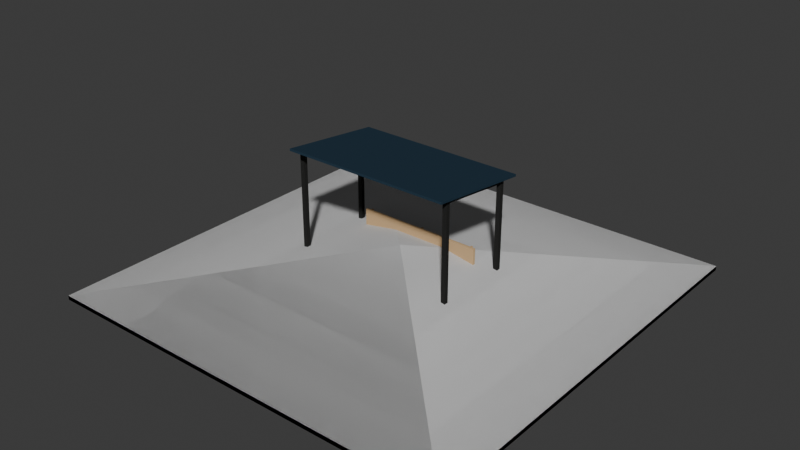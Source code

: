 # Source: mini-capstone.blend  (saved by Blender 4.5.92; exported with 4.5.12 LTS)
import bpy
from mathutils import Matrix  # noqa: F401  (used for matrix-valued properties, if any)

bpy.ops.wm.read_factory_settings(use_empty=True)
scene = bpy.context.scene
scene.name = 'Scene'

# ---- collections
col_collection = bpy.data.collections.new('Collection'); scene.collection.children.link(col_collection)
col_ifcproject_my_project = bpy.data.collections.new('IfcProject/My Project'); scene.collection.children.link(col_ifcproject_my_project)
col_ifcbuildingstorey_my_storey = bpy.data.collections.new('IfcBuildingStorey/My Storey'); col_ifcproject_my_project.children.link(col_ifcbuildingstorey_my_storey)
col_ifcbuilding_my_building = bpy.data.collections.new('IfcBuilding/My Building'); col_ifcproject_my_project.children.link(col_ifcbuilding_my_building)
col_ifcsite_my_site = bpy.data.collections.new('IfcSite/My Site'); col_ifcproject_my_project.children.link(col_ifcsite_my_site)
col_ifctypeproduct = bpy.data.collections.new('IfcTypeProduct'); col_ifcproject_my_project.children.link(col_ifctypeproduct)

# ---- materials (node trees are filled in below, after node groups)
mat_others = bpy.data.materials.new('others')
mat_others.diffuse_color = (0.7084, 0.6376, 0.5457, 1.0)
mat_metallic_black = bpy.data.materials.new('metallic black')
mat_metallic_black.diffuse_color = (0.02519, 0.02519, 0.02416, 1.0)
mat_wall = bpy.data.materials.new('wall')
mat_wall.surface_render_method = 'BLENDED'
mat_wall.blend_method = 'BLEND'
mat_wall.diffuse_color = (0.6939, 0.8796, 0.9131, 0.0)
mat_roof = bpy.data.materials.new('roof')
mat_roof.diffuse_color = (0.02122, 0.04231, 0.0648, 1.0)
mat_wood_002 = bpy.data.materials.new('wood.002')
mat_wood_002.diffuse_color = (0.6376, 0.4287, 0.2307, 1.0)

# ---- material node trees
mat_wall.use_nodes = True; mat_wall.node_tree.nodes.clear()
_N = mat_wall.node_tree.nodes; _L = mat_wall.node_tree.links
n0 = _N.new('ShaderNodeOutputMaterial'); n0.name = 'Material Output'; n0.location = (300, 300)
n1 = _N.new('ShaderNodeBsdfPrincipled'); n1.name = 'Principled BSDF'; n1.location = (10, 300)
n1.inputs[0].default_value = (1.0, 1.0, 1.0, 1.0)
n1.inputs[4].default_value = 0.0
_L.new(n1.outputs[0], n0.inputs[0])
n0.is_active_output = True

# ---- world
world_world = bpy.data.worlds.new('World'); scene.world = world_world
world_world.use_nodes = True; world_world.node_tree.nodes.clear()
_N = world_world.node_tree.nodes; _L = world_world.node_tree.links
n0 = _N.new('ShaderNodeOutputWorld'); n0.name = 'World Output'; n0.location = (200, 100)
n1 = _N.new('ShaderNodeBackground'); n1.name = 'Background'; n1.location = (-200, 100)
n1.inputs[0].default_value = (0.05088, 0.05088, 0.05088, 1.0)
_L.new(n1.outputs[0], n0.inputs[0])
n0.is_active_output = True
world_world.color = (0.05088, 0.05088, 0.05088)
world_world.sun_shadow_jitter_overblur = 0.0

# ---- meshes
me_11_91 = bpy.data.meshes.new('11/91')
me_11_91.from_pydata([(0.0, -2.0, -0.1), (0.0, 0.0, -0.1), (4.0, 0.0, -0.1), (0.0, 0.0, -1.49e-09), (4.0, 0.0, -1.49e-09), (4.0, -2.0, -1.49e-09), (4.0, -2.0, -0.1), (0.0, -2.0, -1.49e-09)], [], [(0, 1, 2), (1, 3, 4), (2, 4, 5), (6, 5, 7), (0, 7, 3), (4, 3, 7), (2, 6, 0), (4, 2, 1), (5, 6, 2), (7, 0, 6), (3, 1, 0), (7, 5, 4)])
me_11_91.materials.append(mat_others)
me_11_91.update()
me_11_971 = bpy.data.meshes.new('11/971')
me_11_971.from_pydata([(0.1, 0.0, -0.1), (0.0, 0.0, -0.1), (2.384e-07, 1.75, -0.1), (0.0, 0.0, -1.49e-09), (2.384e-07, 1.75, -1.49e-09), (0.1, 1.75, -1.49e-09), (0.1, 1.75, -0.1), (0.1, 0.0, -1.49e-09)], [], [(0, 1, 2), (1, 3, 4), (2, 4, 5), (6, 5, 7), (0, 7, 3), (3, 7, 5), (2, 6, 0), (4, 2, 1), (5, 6, 2), (7, 0, 6), (3, 1, 0), (5, 4, 3)])
me_11_971.materials.append(mat_metallic_black)
me_11_971.update()
me_11_997 = bpy.data.meshes.new('11/997')
me_11_997.from_pydata([(0.1, 0.0, -0.1), (0.0, 0.0, -0.1), (2.384e-07, 1.75, -0.1), (0.0, 0.0, -1.49e-09), (2.384e-07, 1.75, -1.49e-09), (0.1, 1.75, -1.49e-09), (0.1, 1.75, -0.1), (0.1, 0.0, -1.49e-09)], [], [(0, 1, 2), (1, 3, 4), (2, 4, 5), (6, 5, 7), (0, 7, 3), (3, 7, 5), (2, 6, 0), (4, 2, 1), (5, 6, 2), (7, 0, 6), (3, 1, 0), (5, 4, 3)])
me_11_997.materials.append(mat_metallic_black)
me_11_997.update()
me_11_1020 = bpy.data.meshes.new('11/1020')
me_11_1020.from_pydata([(0.0, 0.1, -0.1), (0.0, 0.0, -0.1), (-3.7, 0.0, -0.1), (0.0, 0.0, -1.49e-09), (-3.7, 0.0, -1.49e-09), (-3.7, 0.1, -1.49e-09), (-3.7, 0.1, -0.1), (0.0, 0.1, -1.49e-09)], [], [(0, 1, 2), (1, 3, 4), (2, 4, 5), (6, 5, 7), (0, 7, 3), (3, 7, 5), (2, 6, 0), (4, 2, 1), (5, 6, 2), (7, 0, 6), (3, 1, 0), (5, 4, 3)])
me_11_1020.materials.append(mat_metallic_black)
me_11_1020.update()
me_11_1046 = bpy.data.meshes.new('11/1046')
me_11_1046.from_pydata([(0.0, 0.1, -0.1), (0.0, 0.0, -0.1), (-3.7, 0.0, -0.1), (0.0, 0.0, -1.49e-09), (-3.7, 0.0, -1.49e-09), (-3.7, 0.1, -1.49e-09), (-3.7, 0.1, -0.1), (0.0, 0.1, -1.49e-09)], [], [(0, 1, 2), (1, 3, 4), (2, 4, 5), (6, 5, 7), (0, 7, 3), (3, 7, 5), (2, 6, 0), (4, 2, 1), (5, 6, 2), (7, 0, 6), (3, 1, 0), (5, 4, 3)])
me_11_1046.materials.append(mat_metallic_black)
me_11_1046.update()
me_11_1862 = bpy.data.meshes.new('11/1862')
me_11_1862.from_pydata([(0.0, 0.0, 0.0), (0.0, 0.0, 1.4), (0.0, 0.03, 1.4), (0.0, 0.03, 0.0), (3.7, 0.03, 1.4), (3.7, 0.03, 0.0), (3.7, 0.0, 1.4), (3.7, 0.0, 0.0)], [], [(3, 0, 1), (3, 1, 2), (5, 3, 2), (5, 2, 4), (7, 5, 4), (7, 4, 6), (0, 7, 6), (0, 6, 1), (3, 5, 7), (3, 7, 0), (6, 4, 2), (1, 6, 2)])
me_11_1862.materials.append(mat_wall)
me_11_1862.update()
me_11_1525 = bpy.data.meshes.new('11/1525')
me_11_1525.from_pydata([(0.1, 0.0, 0.0), (0.0, 0.0, 0.0), (0.0, 0.1, 0.0), (0.0, 0.0, 2.8), (0.0, 0.1, 2.8), (0.1, 0.1, 2.8), (0.1, 0.1, 0.0), (0.1, 0.0, 2.8)], [], [(0, 1, 2), (1, 3, 4), (2, 4, 5), (6, 5, 7), (0, 7, 3), (3, 7, 5), (2, 6, 0), (4, 2, 1), (5, 6, 2), (7, 0, 6), (3, 1, 0), (5, 4, 3)])
me_11_1525.materials.append(mat_metallic_black)
me_11_1525.update()
me_11_1543 = bpy.data.meshes.new('11/1543')
me_11_1543.from_pydata([(0.1, 0.0, 0.0), (0.0, 0.0, 0.0), (0.0, 0.1, 0.0), (0.0, 0.0, 2.8), (0.0, 0.1, 2.8), (0.1, 0.1, 2.8), (0.1, 0.1, 0.0), (0.1, 0.0, 2.8)], [], [(0, 1, 2), (1, 3, 4), (2, 4, 5), (6, 5, 7), (0, 7, 3), (3, 7, 5), (2, 6, 0), (4, 2, 1), (5, 6, 2), (7, 0, 6), (3, 1, 0), (5, 4, 3)])
me_11_1543.materials.append(mat_metallic_black)
me_11_1543.update()
me_11_1556 = bpy.data.meshes.new('11/1556')
me_11_1556.from_pydata([(0.1, 0.0, 0.0), (0.0, 0.0, 0.0), (0.0, 0.1, 0.0), (0.0, 0.0, 2.6), (0.0, 0.1, 2.6), (0.1, 0.1, 2.6), (0.1, 0.1, 0.0), (0.1, 0.0, 2.6)], [], [(0, 1, 2), (1, 3, 4), (2, 4, 5), (6, 5, 7), (0, 7, 3), (3, 7, 5), (2, 6, 0), (4, 2, 1), (5, 6, 2), (7, 0, 6), (3, 1, 0), (5, 4, 3)])
me_11_1556.materials.append(mat_metallic_black)
me_11_1556.update()
me_11_1574 = bpy.data.meshes.new('11/1574')
me_11_1574.from_pydata([(0.1, 0.0, 0.0), (0.0, 0.0, 0.0), (0.0, 0.1, 0.0), (0.0, 0.0, 2.6), (0.0, 0.1, 2.6), (0.1, 0.1, 2.6), (0.1, 0.1, 0.0), (0.1, 0.0, 2.6)], [], [(0, 1, 2), (1, 3, 4), (2, 4, 5), (6, 5, 7), (0, 7, 3), (3, 7, 5), (2, 6, 0), (4, 2, 1), (5, 6, 2), (7, 0, 6), (3, 1, 0), (5, 4, 3)])
me_11_1574.materials.append(mat_metallic_black)
me_11_1574.update()
me_11_1700 = bpy.data.meshes.new('11/1700')
me_11_1700.from_pydata([(-2.0, -1.25, 0.0), (2.0, -1.25, 0.0), (0.75, 0.0, 0.0), (-0.75, 0.0, 0.0), (-2.0, 1.25, 0.0), (2.0, 1.25, 0.0), (-2.0, -1.25, -0.05), (-0.75, 0.0, -0.05), (0.75, 0.0, -0.05), (2.0, -1.25, -0.05), (-2.0, 1.25, -0.05), (2.0, 1.25, -0.05)], [], [(2, 0, 1), (2, 3, 0), (0, 3, 4), (5, 4, 3), (5, 3, 2), (2, 1, 5), (7, 8, 9), (7, 9, 6), (9, 1, 0), (9, 0, 6), (10, 7, 6), (6, 0, 4), (6, 4, 10), (10, 11, 8), (10, 8, 7), (5, 11, 10), (5, 10, 4), (9, 8, 11), (1, 9, 11), (1, 11, 5)])
me_11_1700.materials.append(mat_roof)
me_11_1700.update()
me_11_2179 = bpy.data.meshes.new('11/2179')
me_11_2179.from_pydata([(2.306, 2.655, 0.1927), (2.306, 2.609, 0.1927), (2.306, 2.609, 0.2385), (2.352, 2.655, 0.1927), (2.306, 2.655, 0.2385), (2.352, 2.609, 0.1927), (2.352, 2.655, 0.2385), (2.352, 2.609, 0.2385), (2.352, 2.609, 0.3113), (2.306, 2.655, 0.3113), (2.306, 2.609, 0.3113), (2.352, 2.655, 0.3113), (2.352, 2.655, 0.4703), (2.306, 2.609, 0.82), (2.306, 2.609, 0.4703), (2.352, 2.609, 0.4703), (2.306, 2.655, 0.4703), (2.352, 2.609, 1.084), (2.352, 2.609, 0.82), (2.352, 2.655, 0.82), (2.306, 2.655, 0.82), (2.352, 2.655, 1.084), (2.306, 2.655, 1.084), (2.306, 2.609, 1.084), (2.352, 2.261, 0.1927), (2.352, 2.216, 0.1927), (2.306, 2.216, 0.1927), (2.306, 2.261, 0.1927), (2.306, 2.216, 0.2385), (2.352, 2.216, 0.2385), (2.352, 2.261, 0.2385), (2.306, 2.261, 0.2385), (2.352, 2.261, 0.3113), (2.352, 2.216, 0.3113), (2.306, 2.261, 0.3113), (2.306, 2.261, 0.4703), (2.352, 2.261, 0.4703), (2.306, 2.216, 0.3113), (2.352, 2.261, 0.5357), (2.352, 2.216, 0.5357), (2.352, 2.216, 0.4703), (2.306, 2.261, 0.5357), (2.306, 2.216, 0.5357), (2.306, 2.216, 0.4703), (5.12, 2.655, 0.1927), (5.12, 2.609, 0.1927), (5.074, 2.609, 0.1927), (5.074, 2.655, 0.1927), (5.074, 2.609, 0.2385), (5.12, 2.609, 0.2385), (5.12, 2.655, 0.2385), (5.074, 2.655, 0.2385), (5.12, 2.655, 0.3113), (5.12, 2.609, 0.3113), (5.074, 2.655, 0.3113), (5.074, 2.655, 0.4703), (5.12, 2.655, 0.4703), (5.074, 2.609, 0.3113), (5.12, 2.655, 0.82), (5.12, 2.609, 0.82), (5.12, 2.609, 0.4703), (5.12, 2.655, 1.084), (5.12, 2.609, 1.084), (5.074, 2.655, 0.82), (5.074, 2.655, 1.084), (5.074, 2.609, 0.82), (5.074, 2.609, 0.4703), (5.074, 2.609, 1.084), (2.306, 2.216, 0.5357), (2.212, 2.216, 0.5357), (2.212, 2.655, 0.5357), (2.306, 2.655, 0.5357), (2.212, 2.655, 0.4739), (2.306, 2.216, 0.4739), (2.212, 2.216, 0.4739), (2.306, 2.655, 0.4739), (5.12, 2.216, 0.4739), (5.12, 2.655, 0.4739), (5.12, 2.655, 0.5357), (5.214, 2.655, 0.5357), (5.214, 2.655, 0.4739), (5.214, 2.216, 0.5357), (5.214, 2.216, 0.4739), (5.12, 2.216, 0.5357), (5.12, 2.261, 0.1927), (5.12, 2.216, 0.1927), (5.074, 2.216, 0.1927), (5.074, 2.261, 0.1927), (5.074, 2.216, 0.2385), (5.12, 2.216, 0.2385), (5.12, 2.261, 0.2385), (5.074, 2.261, 0.2385), (5.12, 2.261, 0.3113), (5.12, 2.216, 0.3113), (5.074, 2.261, 0.3113), (5.074, 2.261, 0.4703), (5.12, 2.261, 0.4703), (5.074, 2.216, 0.3113), (5.12, 2.261, 0.5357), (5.12, 2.216, 0.5357), (5.12, 2.216, 0.4703), (5.074, 2.261, 0.5357), (5.074, 2.216, 0.5357), (5.074, 2.216, 0.4703), (3.784, 2.655, 0.1927), (3.784, 2.609, 0.1927), (3.738, 2.609, 0.1927), (3.738, 2.655, 0.1927), (3.738, 2.609, 0.2385), (3.784, 2.609, 0.2385), (3.784, 2.655, 0.2385), (3.738, 2.655, 0.2385), (3.784, 2.655, 0.3113), (3.784, 2.609, 0.3113), (3.738, 2.655, 0.3113), (3.738, 2.655, 0.4703), (3.784, 2.655, 0.4703), (3.738, 2.609, 0.3113), (3.784, 2.655, 0.82), (3.784, 2.609, 0.82), (3.784, 2.609, 0.4703), (3.784, 2.655, 1.084), (3.784, 2.609, 1.084), (3.738, 2.655, 0.82), (3.738, 2.655, 1.084), (3.738, 2.609, 0.82), (3.738, 2.609, 0.4703), (3.738, 2.609, 1.084), (3.784, 2.261, 0.1927), (3.784, 2.216, 0.1927), (3.738, 2.216, 0.1927), (3.738, 2.261, 0.1927), (3.738, 2.216, 0.2385), (3.784, 2.216, 0.2385), (3.784, 2.261, 0.2385), (3.738, 2.261, 0.2385), (3.784, 2.261, 0.3113), (3.784, 2.216, 0.3113), (3.738, 2.261, 0.3113), (3.738, 2.261, 0.4703), (3.784, 2.261, 0.4703), (3.738, 2.216, 0.3113), (3.784, 2.261, 0.5357), (3.784, 2.216, 0.5357), (3.784, 2.216, 0.4703), (3.738, 2.261, 0.5357), (3.738, 2.216, 0.5357), (3.738, 2.216, 0.4703), (5.12, 2.609, 0.6451), (5.214, 2.609, 0.6451), (5.214, 2.609, 1.084), (5.12, 2.609, 1.084), (5.214, 2.547, 1.084), (5.12, 2.547, 0.6451), (5.214, 2.547, 0.6451), (5.12, 2.547, 1.084), (2.306, 2.547, 0.6451), (2.306, 2.547, 1.084), (2.306, 2.609, 1.084), (2.212, 2.609, 1.084), (2.212, 2.547, 1.084), (2.212, 2.609, 0.6451), (2.212, 2.547, 0.6451), (2.306, 2.609, 0.6451)], [], [(1, 2, 0), (0, 4, 3), (3, 6, 5), (5, 7, 1), (1, 0, 3), (8, 7, 6), (2, 9, 4), (2, 7, 10), (11, 6, 4), (12, 11, 9), (15, 13, 14), (11, 15, 8), (9, 10, 16), (8, 14, 10), (17, 18, 19), (16, 19, 12), (18, 15, 12), (14, 20, 16), (21, 22, 17), (13, 22, 20), (13, 18, 23), (20, 21, 19), (4, 0, 2), (4, 6, 3), (6, 7, 5), (1, 7, 2), (5, 1, 3), (11, 8, 6), (9, 2, 10), (7, 8, 10), (11, 4, 9), (16, 12, 9), (13, 15, 18), (15, 11, 12), (10, 14, 16), (14, 8, 15), (21, 17, 19), (20, 19, 16), (19, 18, 12), (20, 14, 13), (23, 17, 22), (22, 13, 23), (23, 18, 17), (22, 21, 20), (26, 24, 25), (26, 27, 24), (27, 26, 28), (26, 29, 28), (26, 25, 29), (29, 25, 30), (24, 30, 25), (30, 24, 31), (33, 30, 32), (30, 33, 29), (31, 32, 30), (34, 32, 31), (28, 34, 31), (31, 27, 28), (31, 24, 27), (36, 34, 35), (34, 37, 35), (34, 28, 37), (34, 36, 32), (39, 36, 38), (36, 39, 40), (40, 32, 36), (38, 36, 35), (39, 38, 41), (41, 38, 35), (42, 39, 41), (43, 42, 41), (35, 43, 41), (42, 40, 39), (43, 40, 42), (33, 40, 43), (33, 43, 37), (35, 37, 43), (40, 33, 32), (29, 33, 37), (28, 29, 37), (46, 44, 45), (46, 47, 44), (47, 46, 48), (46, 49, 48), (46, 45, 49), (49, 45, 50), (44, 50, 45), (50, 44, 51), (53, 50, 52), (50, 53, 49), (51, 52, 50), (54, 52, 51), (48, 54, 51), (51, 47, 48), (51, 44, 47), (56, 54, 55), (54, 57, 55), (54, 48, 57), (54, 56, 52), (59, 56, 58), (56, 59, 60), (60, 52, 56), (58, 56, 55), (62, 58, 61), (62, 59, 58), (63, 61, 58), (63, 58, 55), (64, 61, 63), (63, 65, 64), (66, 65, 63), (55, 66, 63), (53, 60, 66), (53, 66, 57), (55, 57, 66), (66, 60, 65), (65, 60, 59), (64, 65, 67), (59, 67, 65), (59, 62, 67), (67, 62, 64), (62, 61, 64), (60, 53, 52), (49, 53, 57), (48, 49, 57), (70, 68, 69), (68, 70, 71), (70, 72, 71), (69, 72, 70), (74, 69, 73), (69, 68, 73), (72, 69, 74), (74, 75, 72), (74, 73, 75), (73, 76, 75), (72, 75, 71), (77, 71, 75), (76, 77, 75), (71, 77, 78), (79, 78, 77), (77, 80, 79), (80, 77, 76), (78, 79, 81), (82, 79, 80), (82, 81, 79), (83, 81, 82), (81, 83, 78), (71, 78, 83), (68, 71, 83), (73, 68, 83), (83, 76, 73), (76, 83, 82), (76, 82, 80), (86, 84, 85), (86, 87, 84), (87, 86, 88), (86, 89, 88), (86, 85, 89), (89, 85, 90), (84, 90, 85), (90, 84, 91), (93, 90, 92), (90, 93, 89), (91, 92, 90), (94, 92, 91), (88, 94, 91), (91, 87, 88), (91, 84, 87), (96, 94, 95), (94, 97, 95), (94, 88, 97), (94, 96, 92), (99, 96, 98), (96, 99, 100), (100, 92, 96), (98, 96, 95), (99, 98, 101), (101, 98, 95), (102, 99, 101), (103, 102, 101), (95, 103, 101), (102, 100, 99), (103, 100, 102), (93, 100, 103), (93, 103, 97), (95, 97, 103), (100, 93, 92), (89, 93, 97), (88, 89, 97), (106, 104, 105), (106, 107, 104), (107, 106, 108), (106, 109, 108), (106, 105, 109), (109, 105, 110), (104, 110, 105), (110, 104, 111), (113, 110, 112), (110, 113, 109), (111, 112, 110), (114, 112, 111), (108, 114, 111), (111, 107, 108), (111, 104, 107), (116, 114, 115), (114, 117, 115), (114, 108, 117), (114, 116, 112), (119, 116, 118), (116, 119, 120), (120, 112, 116), (118, 116, 115), (122, 118, 121), (122, 119, 118), (123, 121, 118), (123, 118, 115), (124, 121, 123), (123, 125, 124), (126, 125, 123), (115, 126, 123), (113, 120, 126), (113, 126, 117), (115, 117, 126), (126, 120, 125), (125, 120, 119), (124, 125, 127), (119, 127, 125), (119, 122, 127), (127, 122, 124), (122, 121, 124), (120, 113, 112), (109, 113, 117), (108, 109, 117), (130, 128, 129), (130, 131, 128), (131, 130, 132), (130, 133, 132), (130, 129, 133), (133, 129, 134), (128, 134, 129), (134, 128, 135), (137, 134, 136), (134, 137, 133), (135, 136, 134), (138, 136, 135), (132, 138, 135), (135, 131, 132), (135, 128, 131), (140, 138, 139), (138, 141, 139), (138, 132, 141), (138, 140, 136), (143, 140, 142), (140, 143, 144), (144, 136, 140), (142, 140, 139), (143, 142, 145), (145, 142, 139), (146, 143, 145), (147, 146, 145), (139, 147, 145), (146, 144, 143), (147, 144, 146), (137, 144, 147), (137, 147, 141), (139, 141, 147), (144, 137, 136), (133, 137, 141), (132, 133, 141), (149, 150, 148), (151, 148, 150), (152, 151, 150), (149, 152, 150), (154, 149, 153), (153, 149, 148), (149, 154, 152), (155, 152, 154), (153, 155, 154), (155, 153, 156), (155, 151, 152), (157, 151, 155), (157, 155, 156), (157, 158, 151), (159, 158, 157), (160, 159, 157), (157, 156, 160), (161, 158, 159), (160, 162, 159), (159, 162, 161), (162, 163, 161), (161, 163, 158), (163, 151, 158), (163, 148, 151), (153, 148, 163), (153, 163, 156), (156, 163, 162), (162, 160, 156)])
me_11_2179.materials.append(mat_wood_002)
me_11_2179.update()
me_11_1323 = bpy.data.meshes.new('11/1323')
me_11_1323.from_pydata([(0.0, 0.0, 0.8816), (-5.0, -5.0, 0.0), (5.0, -5.0, 0.0), (5.0, 5.0, 0.0), (-5.0, 5.0, 0.0), (-5.0, -5.0, -0.1015), (0.0, 0.0, 0.7801), (5.0, -5.0, -0.1015), (5.0, 5.0, -0.1015), (-5.0, 5.0, -0.1015)], [], [(0, 1, 2), (2, 3, 0), (1, 0, 4), (3, 4, 0), (5, 6, 7), (7, 2, 1), (7, 1, 5), (7, 6, 8), (2, 7, 8), (2, 8, 3), (9, 6, 5), (5, 1, 4), (5, 4, 9), (8, 6, 9), (3, 8, 9), (3, 9, 4)])
me_11_1323.update()
me_11_1105 = bpy.data.meshes.new('11/1105')
me_11_1105.from_pydata([(0.0, 0.0, 0.8816), (-5.0, -5.0, 0.0), (5.0, -5.0, 0.0), (5.0, 5.0, 0.0), (-5.0, 5.0, 0.0), (-5.0, -5.0, -0.1015), (0.0, 0.0, 0.7801), (5.0, -5.0, -0.1015), (5.0, 5.0, -0.1015), (-5.0, 5.0, -0.1015)], [], [(0, 1, 2), (2, 3, 0), (1, 0, 4), (3, 4, 0), (5, 6, 7), (7, 2, 1), (7, 1, 5), (7, 6, 8), (2, 7, 8), (2, 8, 3), (9, 6, 5), (5, 1, 4), (5, 4, 9), (8, 6, 9), (3, 8, 9), (3, 9, 4)])
me_11_1105.update()
me_11_2191 = bpy.data.meshes.new('11/2191')
me_11_2191.from_pydata([(-0.25, -0.25, -0.25), (-0.25, -0.25, 0.25), (-0.25, 0.25, 0.25), (-0.25, 0.25, -0.25), (0.25, 0.25, 0.25), (0.25, 0.25, -0.25), (0.25, -0.25, 0.25), (0.25, -0.25, -0.25)], [], [(0, 1, 2), (0, 2, 3), (4, 3, 2), (4, 5, 3), (6, 5, 4), (6, 7, 5), (7, 6, 1), (7, 1, 0), (3, 5, 7), (3, 7, 0), (4, 2, 1), (4, 1, 6)])
me_11_2191.update()

# ---- objects
ob_ifcproject_my_project = bpy.data.objects.new('IfcProject/My Project', None)
ob_ifcbuildingstorey_my_storey = bpy.data.objects.new('IfcBuildingStorey/My Storey', None)
ob_ifcslab_slab = bpy.data.objects.new('IfcSlab/Slab', me_11_91)
ob_ifcbeam_beam = bpy.data.objects.new('IfcBeam/Beam', me_11_971)
ob_ifcbeam_beam_001 = bpy.data.objects.new('IfcBeam/Beam.001', me_11_997)
ob_ifcbeam_beam_002 = bpy.data.objects.new('IfcBeam/Beam.002', me_11_1020)
ob_ifcbeam_beam_003 = bpy.data.objects.new('IfcBeam/Beam.003', me_11_1046)
ob_ifcwall_wall = bpy.data.objects.new('IfcWall/Wall', me_11_1862)
ob_ifccolumn_column = bpy.data.objects.new('IfcColumn/Column', me_11_1525)
ob_ifccolumn_column_001 = bpy.data.objects.new('IfcColumn/Column.001', me_11_1543)
ob_ifccolumn_column_002 = bpy.data.objects.new('IfcColumn/Column.002', me_11_1556)
ob_ifccolumn_column_003 = bpy.data.objects.new('IfcColumn/Column.003', me_11_1574)
ob_ifcroof_plane = bpy.data.objects.new('IfcRoof/Plane', me_11_1700)
ob_ifcfurniture_furniture = bpy.data.objects.new('IfcFurniture/Furniture', me_11_2179)
ob_ifcbuilding_my_building = bpy.data.objects.new('IfcBuilding/My Building', None)
ob_ifcsite_my_site = bpy.data.objects.new('IfcSite/My Site', None)
ob_ifcwalltype_glass_wall = bpy.data.objects.new('IfcWallType/glass wall', None)
ob_ifcrooftype_shed = bpy.data.objects.new('IfcRoofType/shed', me_11_1323)
ob_ifcslabtype_unnamed = bpy.data.objects.new('IfcSlabType/Unnamed', None)
ob_ifcrooftype_unnamed = bpy.data.objects.new('IfcRoofType/Unnamed', me_11_1105)
ob_ifccolumntype_front = bpy.data.objects.new('IfcColumnType/front', None)
ob_ifcbeamtype_side = bpy.data.objects.new('IfcBeamType/side', None)
ob_ifccolumntype_back = bpy.data.objects.new('IfcColumnType/back', None)
ob_ifcbeamtype_unnamed = bpy.data.objects.new('IfcBeamType/Unnamed', None)
ob_ifcfurnituretype_unnamed = bpy.data.objects.new('IfcFurnitureType/Unnamed', me_11_2191)

# ---- transforms, parenting, visibility, modifiers, constraints
ob_ifcproject_my_project.location = (0.0, 0.0, 0.0)
ob_ifcproject_my_project.lock_location = (True, True, True)
ob_ifcproject_my_project.lock_rotation = (True, True, True)
ob_ifcproject_my_project.lock_rotation_w = True
ob_ifcproject_my_project.lock_scale = (True, True, True)
ob_ifcproject_my_project.hide_viewport = True
ob_ifcproject_my_project.hide_select = True
ob_ifcbuildingstorey_my_storey.location = (0.0, 0.0, 0.0)
ob_ifcbuildingstorey_my_storey.lock_location = (True, True, True)
ob_ifcbuildingstorey_my_storey.lock_rotation = (True, True, True)
ob_ifcbuildingstorey_my_storey.lock_rotation_w = True
ob_ifcbuildingstorey_my_storey.lock_scale = (True, True, True)
ob_ifcbuildingstorey_my_storey.hide_viewport = True
ob_ifcslab_slab.location = (-2.04, 1.05, 0.07)
ob_ifcslab_slab.lock_rotation = (True, False, False)
ob_ifcslab_slab.lock_scale = (True, True, True)
ob_ifcbeam_beam.location = (1.81, -0.8097, 2.87)
ob_ifcbeam_beam.rotation_euler = (-0.1179, 0.0, 0.0)
ob_ifcbeam_beam.lock_scale = (True, True, True)
ob_ifcbeam_beam_001.location = (-1.99, -0.8225, 2.87)
ob_ifcbeam_beam_001.rotation_euler = (-0.1179, 0.0, 0.0)
ob_ifcbeam_beam_001.lock_scale = (True, True, True)
ob_ifcbeam_beam_002.location = (1.81, 0.9, 2.67)
ob_ifcbeam_beam_002.lock_scale = (True, True, True)
ob_ifcbeam_beam_003.location = (1.81, -0.9, 2.87)
ob_ifcbeam_beam_003.lock_scale = (True, True, True)
ob_ifcwall_wall.location = (-1.89, 0.9345, 0.4259)
ob_ifcwall_wall.lock_scale = (True, True, True)
ob_ifccolumn_column.location = (-1.99, -0.8, 0.07)
ob_ifccolumn_column.rotation_euler = (0.0, 0.0, -1.571)
ob_ifccolumn_column.lock_scale = (True, True, True)
ob_ifccolumn_column_001.location = (1.81, -0.8, 0.07)
ob_ifccolumn_column_001.rotation_euler = (0.0, 0.0, -1.571)
ob_ifccolumn_column_001.lock_scale = (True, True, True)
ob_ifccolumn_column_002.location = (-1.99, 1.0, 0.07)
ob_ifccolumn_column_002.rotation_euler = (0.0, 0.0, -1.571)
ob_ifccolumn_column_002.lock_scale = (True, True, True)
ob_ifccolumn_column_003.location = (1.81, 0.9, 0.07)
ob_ifccolumn_column_003.lock_scale = (True, True, True)
ob_ifcroof_plane.location = (0.009687, 0.04716, 2.818)
ob_ifcroof_plane.rotation_euler = (-0.1154, 0.0, 0.0)
ob_ifcroof_plane.lock_scale = (True, True, True)
ob_ifcfurniture_furniture.location = (-3.752, -1.891, -0.08479)
ob_ifcfurniture_furniture.lock_rotations_4d = False
ob_ifcfurniture_furniture.lock_scale = (True, True, True)
ob_ifcbuilding_my_building.location = (0.0, 0.0, 0.0)
ob_ifcbuilding_my_building.lock_location = (True, True, True)
ob_ifcbuilding_my_building.lock_rotation = (True, True, True)
ob_ifcbuilding_my_building.lock_rotation_w = True
ob_ifcbuilding_my_building.lock_scale = (True, True, True)
ob_ifcbuilding_my_building.hide_viewport = True
ob_ifcsite_my_site.location = (0.0, 0.0, 0.0)
ob_ifcsite_my_site.lock_location = (True, True, True)
ob_ifcsite_my_site.lock_rotation = (True, True, True)
ob_ifcsite_my_site.lock_rotation_w = True
ob_ifcsite_my_site.lock_scale = (True, True, True)
ob_ifcsite_my_site.hide_viewport = True
ob_ifcwalltype_glass_wall.location = (0.0, 0.0, 0.0)
ob_ifcwalltype_glass_wall.lock_scale = (True, True, True)
ob_ifcrooftype_shed.location = (0.0, 0.0, 0.0)
ob_ifcrooftype_shed.lock_scale = (True, True, True)
ob_ifcslabtype_unnamed.location = (0.0, 0.0, 0.0)
ob_ifcslabtype_unnamed.lock_scale = (True, True, True)
ob_ifcrooftype_unnamed.location = (0.0, 0.0, 0.0)
ob_ifcrooftype_unnamed.lock_scale = (True, True, True)
ob_ifccolumntype_front.location = (0.0, 0.0, 0.0)
ob_ifccolumntype_front.lock_scale = (True, True, True)
ob_ifcbeamtype_side.location = (0.0, 0.0, 0.0)
ob_ifcbeamtype_side.lock_scale = (True, True, True)
ob_ifccolumntype_back.location = (0.0, 0.0, 0.0)
ob_ifccolumntype_back.lock_scale = (True, True, True)
ob_ifcbeamtype_unnamed.location = (0.0, 0.0, 0.0)
ob_ifcbeamtype_unnamed.lock_scale = (True, True, True)
ob_ifcfurnituretype_unnamed.location = (0.0, 0.0, 0.0)
ob_ifcfurnituretype_unnamed.lock_scale = (True, True, True)

# ---- collection membership
col_ifcproject_my_project.objects.link(ob_ifcproject_my_project)
col_ifcbuildingstorey_my_storey.objects.link(ob_ifcbuildingstorey_my_storey)
col_ifcbuildingstorey_my_storey.objects.link(ob_ifcslab_slab)
col_ifcbuildingstorey_my_storey.objects.link(ob_ifcbeam_beam)
col_ifcbuildingstorey_my_storey.objects.link(ob_ifcbeam_beam_001)
col_ifcbuildingstorey_my_storey.objects.link(ob_ifcbeam_beam_002)
col_ifcbuildingstorey_my_storey.objects.link(ob_ifcbeam_beam_003)
col_ifcbuildingstorey_my_storey.objects.link(ob_ifcwall_wall)
col_ifcbuildingstorey_my_storey.objects.link(ob_ifccolumn_column)
col_ifcbuildingstorey_my_storey.objects.link(ob_ifccolumn_column_001)
col_ifcbuildingstorey_my_storey.objects.link(ob_ifccolumn_column_002)
col_ifcbuildingstorey_my_storey.objects.link(ob_ifccolumn_column_003)
col_ifcbuildingstorey_my_storey.objects.link(ob_ifcroof_plane)
col_ifcbuildingstorey_my_storey.objects.link(ob_ifcfurniture_furniture)
col_ifcbuilding_my_building.objects.link(ob_ifcbuilding_my_building)
col_ifcsite_my_site.objects.link(ob_ifcsite_my_site)
col_ifctypeproduct.objects.link(ob_ifcwalltype_glass_wall)
col_ifctypeproduct.objects.link(ob_ifcrooftype_shed)
col_ifctypeproduct.objects.link(ob_ifcslabtype_unnamed)
col_ifctypeproduct.objects.link(ob_ifcrooftype_unnamed)
col_ifctypeproduct.objects.link(ob_ifccolumntype_front)
col_ifctypeproduct.objects.link(ob_ifcbeamtype_side)
col_ifctypeproduct.objects.link(ob_ifccolumntype_back)
col_ifctypeproduct.objects.link(ob_ifcbeamtype_unnamed)
col_ifctypeproduct.objects.link(ob_ifcfurnituretype_unnamed)

# ---- scene / render settings (as saved in the file)
scene.frame_start = 1; scene.frame_end = 250; scene.frame_set(1)
scene.render.engine = 'BLENDER_EEVEE_NEXT'
bpy.context.view_layer.update()

# ---- added for rendering (the .blend has no active camera and no usable light): camera, sun
cam_auto = bpy.data.cameras.new('AutoCamera')
cam_auto.lens = 50.0
cam_auto.sensor_width = 36.0
cam_auto.clip_end = 1000.0
ob_auto_camera = bpy.data.objects.new('AutoCamera', cam_auto)
scene.collection.objects.link(ob_auto_camera)
ob_auto_camera.location = (13.4179, -16.1015, 12.0905)
ob_auto_camera.rotation_euler = (1.09748, -7.21219e-08, 0.694738)
scene.camera = ob_auto_camera
light_auto_sun = bpy.data.lights.new('AutoSun', 'SUN')
light_auto_sun.energy = 3.0
light_auto_sun.angle = 0.0523599
ob_auto_sun = bpy.data.objects.new('AutoSun', light_auto_sun)
scene.collection.objects.link(ob_auto_sun)
ob_auto_sun.rotation_euler = (0.872665, 0.174533, 0.523599)
bpy.context.view_layer.update()
